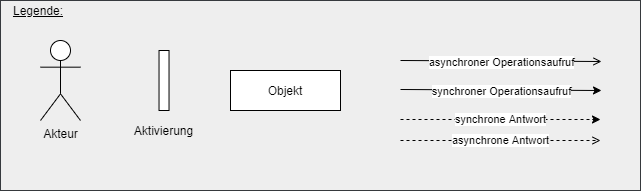

The diagram above was exported from draw.io. Its source (the exported page's mxGraphModel, read from the mxfile embedded in the PNG):
<mxGraphModel dx="1178" dy="627" grid="1" gridSize="10" guides="1" tooltips="1" connect="1" arrows="1" fold="1" page="1" pageScale="1" pageWidth="827" pageHeight="1169" math="0" shadow="0">
  <root>
    <mxCell id="nJzw0R26BpiH-o7JFG34-0" />
    <mxCell id="nJzw0R26BpiH-o7JFG34-1" parent="nJzw0R26BpiH-o7JFG34-0" />
    <mxCell id="GonNfNE--cEyssLbhL5j-0" value="&lt;p style=&quot;line-height: 120%&quot;&gt;&lt;br&gt;&lt;/p&gt;" style="rounded=0;whiteSpace=wrap;html=1;strokeColor=#36393d;fillColor=#eeeeee;align=left;labelPosition=center;verticalLabelPosition=middle;verticalAlign=middle;" parent="nJzw0R26BpiH-o7JFG34-1" vertex="1">
      <mxGeometry x="20" y="30" width="640" height="190" as="geometry" />
    </mxCell>
    <mxCell id="GonNfNE--cEyssLbhL5j-1" value="&lt;u&gt;Legende:&lt;/u&gt;" style="text;html=1;strokeColor=none;fillColor=none;align=center;verticalAlign=middle;whiteSpace=wrap;rounded=0;" parent="nJzw0R26BpiH-o7JFG34-1" vertex="1">
      <mxGeometry x="22.5" y="30" width="70" height="20" as="geometry" />
    </mxCell>
    <mxCell id="TFnpXDv3M_WvSMmqiio1-0" value="Akteur" style="shape=umlActor;verticalLabelPosition=bottom;verticalAlign=top;html=1;outlineConnect=0;fillColor=#FFFFFF;" parent="nJzw0R26BpiH-o7JFG34-1" vertex="1">
      <mxGeometry x="60" y="70" width="40" height="80" as="geometry" />
    </mxCell>
    <mxCell id="TFnpXDv3M_WvSMmqiio1-1" value="Objekt" style="rounded=0;whiteSpace=wrap;html=1;" parent="nJzw0R26BpiH-o7JFG34-1" vertex="1">
      <mxGeometry x="250" y="100" width="110" height="40" as="geometry" />
    </mxCell>
    <mxCell id="TFnpXDv3M_WvSMmqiio1-2" value="" style="endArrow=classic;html=1;" parent="nJzw0R26BpiH-o7JFG34-1" edge="1">
      <mxGeometry relative="1" as="geometry">
        <mxPoint x="420" y="119" as="sourcePoint" />
        <mxPoint x="621" y="120" as="targetPoint" />
      </mxGeometry>
    </mxCell>
    <mxCell id="TFnpXDv3M_WvSMmqiio1-3" value="synchroner Operationsaufruf" style="edgeLabel;resizable=0;html=1;align=center;verticalAlign=middle;" parent="TFnpXDv3M_WvSMmqiio1-2" connectable="0" vertex="1">
      <mxGeometry relative="1" as="geometry">
        <mxPoint y="1" as="offset" />
      </mxGeometry>
    </mxCell>
    <mxCell id="TFnpXDv3M_WvSMmqiio1-4" value="" style="endArrow=classic;html=1;dashed=1;" parent="nJzw0R26BpiH-o7JFG34-1" edge="1">
      <mxGeometry relative="1" as="geometry">
        <mxPoint x="420" y="149" as="sourcePoint" />
        <mxPoint x="620" y="149" as="targetPoint" />
      </mxGeometry>
    </mxCell>
    <mxCell id="TFnpXDv3M_WvSMmqiio1-5" value="synchrone Antwort" style="edgeLabel;resizable=0;html=1;align=center;verticalAlign=middle;" parent="TFnpXDv3M_WvSMmqiio1-4" connectable="0" vertex="1">
      <mxGeometry relative="1" as="geometry">
        <mxPoint as="offset" />
      </mxGeometry>
    </mxCell>
    <mxCell id="TFnpXDv3M_WvSMmqiio1-7" value="" style="rounded=0;whiteSpace=wrap;html=1;" parent="nJzw0R26BpiH-o7JFG34-1" vertex="1">
      <mxGeometry x="178.52999999999997" y="80" width="10" height="60" as="geometry" />
    </mxCell>
    <mxCell id="TFnpXDv3M_WvSMmqiio1-9" value="Aktivierung" style="text;html=1;strokeColor=none;fillColor=none;align=center;verticalAlign=middle;whiteSpace=wrap;rounded=0;" parent="nJzw0R26BpiH-o7JFG34-1" vertex="1">
      <mxGeometry x="146.03" y="150" width="75" height="20" as="geometry" />
    </mxCell>
    <mxCell id="5Sc5GFtdAphzMkDiK8d6-4" value="" style="endArrow=open;html=1;endFill=0;" edge="1" parent="nJzw0R26BpiH-o7JFG34-1">
      <mxGeometry relative="1" as="geometry">
        <mxPoint x="420" y="90" as="sourcePoint" />
        <mxPoint x="621" y="91" as="targetPoint" />
      </mxGeometry>
    </mxCell>
    <mxCell id="5Sc5GFtdAphzMkDiK8d6-5" value="asynchroner Operationsaufruf" style="edgeLabel;resizable=0;html=1;align=center;verticalAlign=middle;" connectable="0" vertex="1" parent="5Sc5GFtdAphzMkDiK8d6-4">
      <mxGeometry relative="1" as="geometry">
        <mxPoint y="1" as="offset" />
      </mxGeometry>
    </mxCell>
    <mxCell id="5Sc5GFtdAphzMkDiK8d6-6" value="" style="endArrow=open;html=1;dashed=1;endFill=0;" edge="1" parent="nJzw0R26BpiH-o7JFG34-1">
      <mxGeometry relative="1" as="geometry">
        <mxPoint x="420" y="170" as="sourcePoint" />
        <mxPoint x="620" y="170" as="targetPoint" />
        <Array as="points">
          <mxPoint x="520" y="170" />
        </Array>
      </mxGeometry>
    </mxCell>
    <mxCell id="5Sc5GFtdAphzMkDiK8d6-7" value="asynchrone Antwort" style="edgeLabel;resizable=0;html=1;align=center;verticalAlign=middle;" connectable="0" vertex="1" parent="5Sc5GFtdAphzMkDiK8d6-6">
      <mxGeometry relative="1" as="geometry">
        <mxPoint as="offset" />
      </mxGeometry>
    </mxCell>
  </root>
</mxGraphModel>